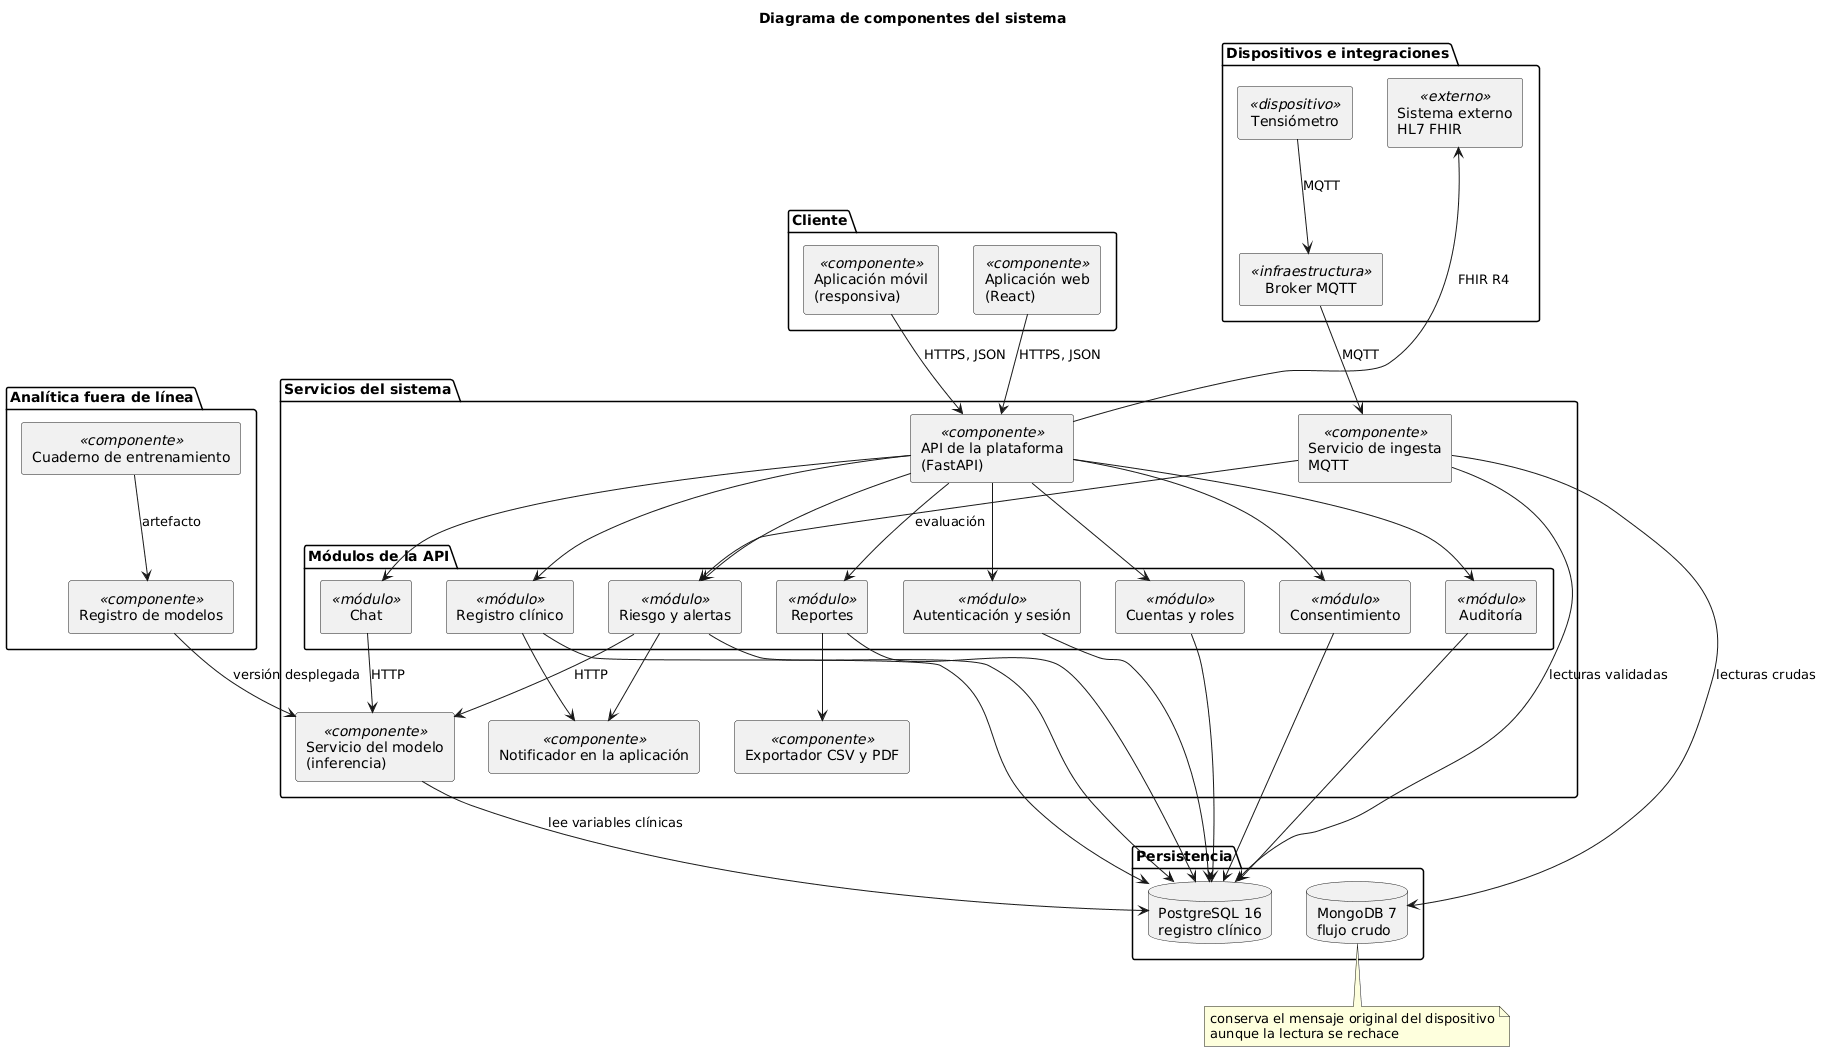

The diagram above was rendered by PlantUML. Its source (embedded in the PNG):
@startuml
title Diagrama de componentes del sistema

skinparam componentStyle rectangle

package "Cliente" {
  [Aplicación web\n(React)] as web <<componente>>
  [Aplicación móvil\n(responsiva)] as mobile <<componente>>
}

package "Servicios del sistema" {
  [API de la plataforma\n(FastAPI)] as api <<componente>>

  package "Módulos de la API" {
    [Autenticación y sesión] as mod_auth <<módulo>>
    [Cuentas y roles] as mod_acc <<módulo>>
    [Consentimiento] as mod_cons <<módulo>>
    [Registro clínico] as mod_clin <<módulo>>
    [Riesgo y alertas] as mod_risk <<módulo>>
    [Reportes] as mod_rep <<módulo>>
    [Chat] as mod_chat <<módulo>>
    [Auditoría] as mod_aud <<módulo>>
  }

  [Servicio de ingesta\nMQTT] as ingest <<componente>>
  [Servicio del modelo\n(inferencia)] as model <<componente>>
  [Notificador en la aplicación] as notify <<componente>>
  [Exportador CSV y PDF] as export <<componente>>
}

package "Persistencia" {
  database "PostgreSQL 16\nregistro clínico" as pg
  database "MongoDB 7\nflujo crudo" as mongo
}

package "Dispositivos e integraciones" {
  [Tensiómetro] as device <<dispositivo>>
  [Broker MQTT] as broker <<infraestructura>>
  [Sistema externo\nHL7 FHIR] as fhir <<externo>>
}

package "Analítica fuera de línea" {
  [Cuaderno de entrenamiento] as train <<componente>>
  [Registro de modelos] as registry <<componente>>
}

web --> api : HTTPS, JSON
mobile --> api : HTTPS, JSON

api --> mod_auth
api --> mod_acc
api --> mod_cons
api --> mod_clin
api --> mod_risk
api --> mod_rep
api --> mod_chat
api --> mod_aud

mod_auth --> pg
mod_acc --> pg
mod_cons --> pg
mod_clin --> pg
mod_risk --> pg
mod_rep --> pg
mod_aud --> pg

mod_clin --> notify
mod_risk --> notify
mod_rep --> export

device --> broker : MQTT
broker --> ingest : MQTT
ingest --> mongo : lecturas crudas
ingest --> pg : lecturas validadas
ingest --> mod_risk : evaluación

mod_risk --> model : HTTP
mod_chat --> model : HTTP

train --> registry : artefacto
registry --> model : versión desplegada
model --> pg : lee variables clínicas

api --> fhir : FHIR R4

note bottom of mongo
  conserva el mensaje original del dispositivo
  aunque la lectura se rechace
end note
@enduml